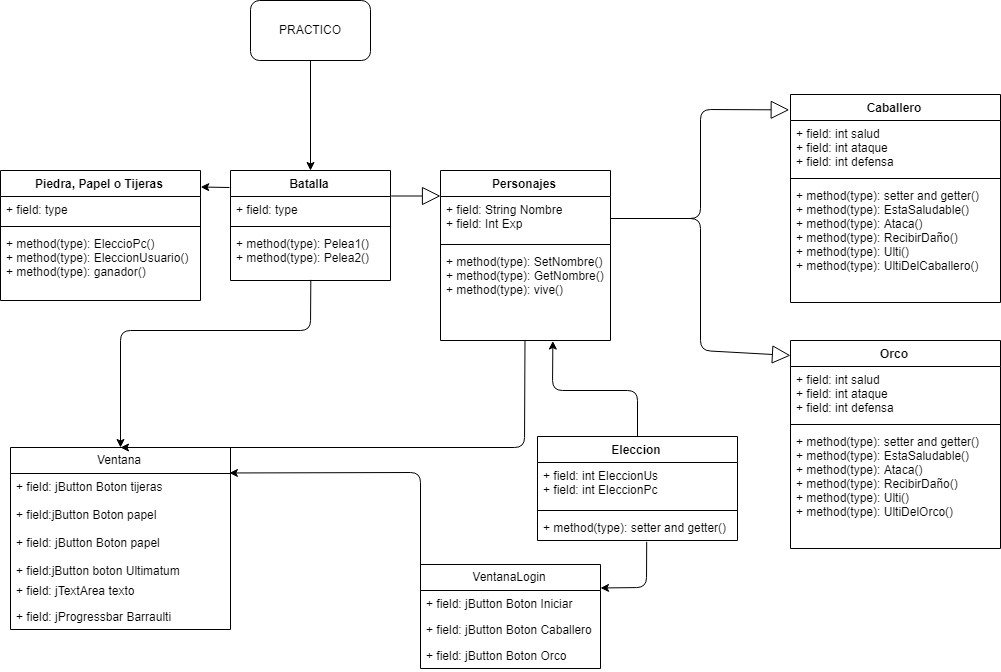

The diagram above was exported from draw.io. Its source (the exported page's mxGraphModel, read from the mxfile embedded in the PNG):
<mxGraphModel dx="1736" dy="802" grid="1" gridSize="10" guides="1" tooltips="1" connect="1" arrows="1" fold="1" page="1" pageScale="1" pageWidth="827" pageHeight="1169" math="0" shadow="0">
  <root>
    <mxCell id="0" />
    <mxCell id="1" parent="0" />
    <mxCell id="F015DcPwTAI34dVfYLOv-1" value="PRACTICO" style="rounded=1;whiteSpace=wrap;html=1;" vertex="1" parent="1">
      <mxGeometry x="340" y="270" width="120" height="60" as="geometry" />
    </mxCell>
    <mxCell id="F015DcPwTAI34dVfYLOv-8" value="" style="endArrow=classic;html=1;exitX=0.5;exitY=1;exitDx=0;exitDy=0;entryX=0.5;entryY=0;entryDx=0;entryDy=0;" edge="1" parent="1" source="F015DcPwTAI34dVfYLOv-1" target="F015DcPwTAI34dVfYLOv-57">
      <mxGeometry width="50" height="50" relative="1" as="geometry">
        <mxPoint x="470" y="380" as="sourcePoint" />
        <mxPoint x="440" y="410" as="targetPoint" />
      </mxGeometry>
    </mxCell>
    <mxCell id="F015DcPwTAI34dVfYLOv-16" value="" style="endArrow=classic;html=1;entryX=1.001;entryY=0.127;entryDx=0;entryDy=0;entryPerimeter=0;" edge="1" parent="1" target="F015DcPwTAI34dVfYLOv-52">
      <mxGeometry width="50" height="50" relative="1" as="geometry">
        <mxPoint x="319" y="457" as="sourcePoint" />
        <mxPoint x="291" y="460" as="targetPoint" />
      </mxGeometry>
    </mxCell>
    <mxCell id="F015DcPwTAI34dVfYLOv-52" value="Piedra, Papel o Tijeras" style="swimlane;fontStyle=1;align=center;verticalAlign=top;childLayout=stackLayout;horizontal=1;startSize=26;horizontalStack=0;resizeParent=1;resizeParentMax=0;resizeLast=0;collapsible=1;marginBottom=0;" vertex="1" parent="1">
      <mxGeometry x="90" y="440" width="200" height="130" as="geometry" />
    </mxCell>
    <mxCell id="F015DcPwTAI34dVfYLOv-53" value="+ field: type" style="text;strokeColor=none;fillColor=none;align=left;verticalAlign=top;spacingLeft=4;spacingRight=4;overflow=hidden;rotatable=0;points=[[0,0.5],[1,0.5]];portConstraint=eastwest;" vertex="1" parent="F015DcPwTAI34dVfYLOv-52">
      <mxGeometry y="26" width="200" height="26" as="geometry" />
    </mxCell>
    <mxCell id="F015DcPwTAI34dVfYLOv-54" value="" style="line;strokeWidth=1;fillColor=none;align=left;verticalAlign=middle;spacingTop=-1;spacingLeft=3;spacingRight=3;rotatable=0;labelPosition=right;points=[];portConstraint=eastwest;" vertex="1" parent="F015DcPwTAI34dVfYLOv-52">
      <mxGeometry y="52" width="200" height="8" as="geometry" />
    </mxCell>
    <mxCell id="F015DcPwTAI34dVfYLOv-55" value="+ method(type): EleccioPc()&#10;+ method(type): EleccionUsuario()&#10;+ method(type): ganador()" style="text;strokeColor=none;fillColor=none;align=left;verticalAlign=top;spacingLeft=4;spacingRight=4;overflow=hidden;rotatable=0;points=[[0,0.5],[1,0.5]];portConstraint=eastwest;" vertex="1" parent="F015DcPwTAI34dVfYLOv-52">
      <mxGeometry y="60" width="200" height="70" as="geometry" />
    </mxCell>
    <mxCell id="F015DcPwTAI34dVfYLOv-57" value="Batalla" style="swimlane;fontStyle=1;align=center;verticalAlign=top;childLayout=stackLayout;horizontal=1;startSize=26;horizontalStack=0;resizeParent=1;resizeParentMax=0;resizeLast=0;collapsible=1;marginBottom=0;" vertex="1" parent="1">
      <mxGeometry x="320" y="440" width="160" height="110" as="geometry" />
    </mxCell>
    <mxCell id="F015DcPwTAI34dVfYLOv-58" value="+ field: type" style="text;strokeColor=none;fillColor=none;align=left;verticalAlign=top;spacingLeft=4;spacingRight=4;overflow=hidden;rotatable=0;points=[[0,0.5],[1,0.5]];portConstraint=eastwest;" vertex="1" parent="F015DcPwTAI34dVfYLOv-57">
      <mxGeometry y="26" width="160" height="26" as="geometry" />
    </mxCell>
    <mxCell id="F015DcPwTAI34dVfYLOv-59" value="" style="line;strokeWidth=1;fillColor=none;align=left;verticalAlign=middle;spacingTop=-1;spacingLeft=3;spacingRight=3;rotatable=0;labelPosition=right;points=[];portConstraint=eastwest;" vertex="1" parent="F015DcPwTAI34dVfYLOv-57">
      <mxGeometry y="52" width="160" height="8" as="geometry" />
    </mxCell>
    <mxCell id="F015DcPwTAI34dVfYLOv-60" value="+ method(type): Pelea1()&#10;+ method(type): Pelea2()" style="text;strokeColor=none;fillColor=none;align=left;verticalAlign=top;spacingLeft=4;spacingRight=4;overflow=hidden;rotatable=0;points=[[0,0.5],[1,0.5]];portConstraint=eastwest;" vertex="1" parent="F015DcPwTAI34dVfYLOv-57">
      <mxGeometry y="60" width="160" height="50" as="geometry" />
    </mxCell>
    <mxCell id="F015DcPwTAI34dVfYLOv-62" value="Personajes" style="swimlane;fontStyle=1;align=center;verticalAlign=top;childLayout=stackLayout;horizontal=1;startSize=26;horizontalStack=0;resizeParent=1;resizeParentMax=0;resizeLast=0;collapsible=1;marginBottom=0;" vertex="1" parent="1">
      <mxGeometry x="530" y="440" width="170" height="170" as="geometry" />
    </mxCell>
    <mxCell id="F015DcPwTAI34dVfYLOv-63" value="+ field: String Nombre&#10;+ field: Int Exp" style="text;strokeColor=none;fillColor=none;align=left;verticalAlign=top;spacingLeft=4;spacingRight=4;overflow=hidden;rotatable=0;points=[[0,0.5],[1,0.5]];portConstraint=eastwest;" vertex="1" parent="F015DcPwTAI34dVfYLOv-62">
      <mxGeometry y="26" width="170" height="44" as="geometry" />
    </mxCell>
    <mxCell id="F015DcPwTAI34dVfYLOv-64" value="" style="line;strokeWidth=1;fillColor=none;align=left;verticalAlign=middle;spacingTop=-1;spacingLeft=3;spacingRight=3;rotatable=0;labelPosition=right;points=[];portConstraint=eastwest;" vertex="1" parent="F015DcPwTAI34dVfYLOv-62">
      <mxGeometry y="70" width="170" height="8" as="geometry" />
    </mxCell>
    <mxCell id="F015DcPwTAI34dVfYLOv-65" value="+ method(type): SetNombre()&#10;+ method(type): GetNombre()&#10;+ method(type): vive()" style="text;strokeColor=none;fillColor=none;align=left;verticalAlign=top;spacingLeft=4;spacingRight=4;overflow=hidden;rotatable=0;points=[[0,0.5],[1,0.5]];portConstraint=eastwest;" vertex="1" parent="F015DcPwTAI34dVfYLOv-62">
      <mxGeometry y="78" width="170" height="92" as="geometry" />
    </mxCell>
    <mxCell id="F015DcPwTAI34dVfYLOv-70" value="Caballero" style="swimlane;fontStyle=1;align=center;verticalAlign=top;childLayout=stackLayout;horizontal=1;startSize=26;horizontalStack=0;resizeParent=1;resizeParentMax=0;resizeLast=0;collapsible=1;marginBottom=0;" vertex="1" parent="1">
      <mxGeometry x="880" y="364" width="210" height="208" as="geometry" />
    </mxCell>
    <mxCell id="F015DcPwTAI34dVfYLOv-71" value="+ field: int salud&#10;+ field: int ataque&#10;+ field: int defensa" style="text;strokeColor=none;fillColor=none;align=left;verticalAlign=top;spacingLeft=4;spacingRight=4;overflow=hidden;rotatable=0;points=[[0,0.5],[1,0.5]];portConstraint=eastwest;" vertex="1" parent="F015DcPwTAI34dVfYLOv-70">
      <mxGeometry y="26" width="210" height="54" as="geometry" />
    </mxCell>
    <mxCell id="F015DcPwTAI34dVfYLOv-72" value="" style="line;strokeWidth=1;fillColor=none;align=left;verticalAlign=middle;spacingTop=-1;spacingLeft=3;spacingRight=3;rotatable=0;labelPosition=right;points=[];portConstraint=eastwest;" vertex="1" parent="F015DcPwTAI34dVfYLOv-70">
      <mxGeometry y="80" width="210" height="8" as="geometry" />
    </mxCell>
    <mxCell id="F015DcPwTAI34dVfYLOv-73" value="+ method(type): setter and getter()&#10;+ method(type): EstaSaludable()&#10;+ method(type): Ataca()&#10;+ method(type): RecibirDaño()&#10;+ method(type): Ulti()&#10;+ method(type): UltiDelCaballero()" style="text;strokeColor=none;fillColor=none;align=left;verticalAlign=top;spacingLeft=4;spacingRight=4;overflow=hidden;rotatable=0;points=[[0,0.5],[1,0.5]];portConstraint=eastwest;" vertex="1" parent="F015DcPwTAI34dVfYLOv-70">
      <mxGeometry y="88" width="210" height="120" as="geometry" />
    </mxCell>
    <mxCell id="F015DcPwTAI34dVfYLOv-74" value="Orco" style="swimlane;fontStyle=1;align=center;verticalAlign=top;childLayout=stackLayout;horizontal=1;startSize=26;horizontalStack=0;resizeParent=1;resizeParentMax=0;resizeLast=0;collapsible=1;marginBottom=0;" vertex="1" parent="1">
      <mxGeometry x="880" y="610" width="210" height="208" as="geometry" />
    </mxCell>
    <mxCell id="F015DcPwTAI34dVfYLOv-75" value="+ field: int salud&#10;+ field: int ataque&#10;+ field: int defensa" style="text;strokeColor=none;fillColor=none;align=left;verticalAlign=top;spacingLeft=4;spacingRight=4;overflow=hidden;rotatable=0;points=[[0,0.5],[1,0.5]];portConstraint=eastwest;" vertex="1" parent="F015DcPwTAI34dVfYLOv-74">
      <mxGeometry y="26" width="210" height="54" as="geometry" />
    </mxCell>
    <mxCell id="F015DcPwTAI34dVfYLOv-76" value="" style="line;strokeWidth=1;fillColor=none;align=left;verticalAlign=middle;spacingTop=-1;spacingLeft=3;spacingRight=3;rotatable=0;labelPosition=right;points=[];portConstraint=eastwest;" vertex="1" parent="F015DcPwTAI34dVfYLOv-74">
      <mxGeometry y="80" width="210" height="8" as="geometry" />
    </mxCell>
    <mxCell id="F015DcPwTAI34dVfYLOv-77" value="+ method(type): setter and getter()&#10;+ method(type): EstaSaludable()&#10;+ method(type): Ataca()&#10;+ method(type): RecibirDaño()&#10;+ method(type): Ulti()&#10;+ method(type): UltiDelOrco()" style="text;strokeColor=none;fillColor=none;align=left;verticalAlign=top;spacingLeft=4;spacingRight=4;overflow=hidden;rotatable=0;points=[[0,0.5],[1,0.5]];portConstraint=eastwest;" vertex="1" parent="F015DcPwTAI34dVfYLOv-74">
      <mxGeometry y="88" width="210" height="120" as="geometry" />
    </mxCell>
    <mxCell id="F015DcPwTAI34dVfYLOv-78" value="" style="endArrow=block;endSize=16;endFill=0;html=1;exitX=1;exitY=0.5;exitDx=0;exitDy=0;entryX=0;entryY=0.072;entryDx=0;entryDy=0;entryPerimeter=0;" edge="1" parent="1" source="F015DcPwTAI34dVfYLOv-63" target="F015DcPwTAI34dVfYLOv-74">
      <mxGeometry width="160" relative="1" as="geometry">
        <mxPoint x="710" y="620" as="sourcePoint" />
        <mxPoint x="870" y="620" as="targetPoint" />
        <Array as="points">
          <mxPoint x="790" y="488" />
          <mxPoint x="790" y="620" />
        </Array>
      </mxGeometry>
    </mxCell>
    <mxCell id="F015DcPwTAI34dVfYLOv-80" value="" style="endArrow=block;endSize=16;endFill=0;html=1;entryX=-0.006;entryY=0.074;entryDx=0;entryDy=0;exitX=1;exitY=0.5;exitDx=0;exitDy=0;entryPerimeter=0;" edge="1" parent="1" source="F015DcPwTAI34dVfYLOv-63" target="F015DcPwTAI34dVfYLOv-70">
      <mxGeometry width="160" relative="1" as="geometry">
        <mxPoint x="640" y="780" as="sourcePoint" />
        <mxPoint x="800" y="780" as="targetPoint" />
        <Array as="points">
          <mxPoint x="790" y="488" />
          <mxPoint x="790" y="379" />
        </Array>
      </mxGeometry>
    </mxCell>
    <mxCell id="F015DcPwTAI34dVfYLOv-86" value="Ventana" style="swimlane;fontStyle=0;childLayout=stackLayout;horizontal=1;startSize=26;fillColor=none;horizontalStack=0;resizeParent=1;resizeParentMax=0;resizeLast=0;collapsible=1;marginBottom=0;" vertex="1" parent="1">
      <mxGeometry x="100" y="717" width="220" height="182" as="geometry" />
    </mxCell>
    <mxCell id="F015DcPwTAI34dVfYLOv-87" value="+ field: jButton Boton tijeras&#10;&#10;+ field:jButton Boton papel&#10;&#10;+ field: jButton Boton papel&#10;&#10;+ field:jButton boton Ultimatum&#10;" style="text;strokeColor=none;fillColor=none;align=left;verticalAlign=top;spacingLeft=4;spacingRight=4;overflow=hidden;rotatable=0;points=[[0,0.5],[1,0.5]];portConstraint=eastwest;" vertex="1" parent="F015DcPwTAI34dVfYLOv-86">
      <mxGeometry y="26" width="220" height="104" as="geometry" />
    </mxCell>
    <mxCell id="F015DcPwTAI34dVfYLOv-88" value="+ field: jTextArea texto" style="text;strokeColor=none;fillColor=none;align=left;verticalAlign=top;spacingLeft=4;spacingRight=4;overflow=hidden;rotatable=0;points=[[0,0.5],[1,0.5]];portConstraint=eastwest;" vertex="1" parent="F015DcPwTAI34dVfYLOv-86">
      <mxGeometry y="130" width="220" height="26" as="geometry" />
    </mxCell>
    <mxCell id="F015DcPwTAI34dVfYLOv-89" value="+ field: jProgressbar Barraulti" style="text;strokeColor=none;fillColor=none;align=left;verticalAlign=top;spacingLeft=4;spacingRight=4;overflow=hidden;rotatable=0;points=[[0,0.5],[1,0.5]];portConstraint=eastwest;" vertex="1" parent="F015DcPwTAI34dVfYLOv-86">
      <mxGeometry y="156" width="220" height="26" as="geometry" />
    </mxCell>
    <mxCell id="F015DcPwTAI34dVfYLOv-91" value="VentanaLogin" style="swimlane;fontStyle=0;childLayout=stackLayout;horizontal=1;startSize=26;fillColor=none;horizontalStack=0;resizeParent=1;resizeParentMax=0;resizeLast=0;collapsible=1;marginBottom=0;" vertex="1" parent="1">
      <mxGeometry x="510" y="834" width="180" height="104" as="geometry" />
    </mxCell>
    <mxCell id="F015DcPwTAI34dVfYLOv-92" value="+ field: jButton Boton Iniciar" style="text;strokeColor=none;fillColor=none;align=left;verticalAlign=top;spacingLeft=4;spacingRight=4;overflow=hidden;rotatable=0;points=[[0,0.5],[1,0.5]];portConstraint=eastwest;" vertex="1" parent="F015DcPwTAI34dVfYLOv-91">
      <mxGeometry y="26" width="180" height="26" as="geometry" />
    </mxCell>
    <mxCell id="F015DcPwTAI34dVfYLOv-93" value="+ field: jButton Boton Caballero" style="text;strokeColor=none;fillColor=none;align=left;verticalAlign=top;spacingLeft=4;spacingRight=4;overflow=hidden;rotatable=0;points=[[0,0.5],[1,0.5]];portConstraint=eastwest;" vertex="1" parent="F015DcPwTAI34dVfYLOv-91">
      <mxGeometry y="52" width="180" height="26" as="geometry" />
    </mxCell>
    <mxCell id="F015DcPwTAI34dVfYLOv-94" value="+ field: jButton Boton Orco" style="text;strokeColor=none;fillColor=none;align=left;verticalAlign=top;spacingLeft=4;spacingRight=4;overflow=hidden;rotatable=0;points=[[0,0.5],[1,0.5]];portConstraint=eastwest;" vertex="1" parent="F015DcPwTAI34dVfYLOv-91">
      <mxGeometry y="78" width="180" height="26" as="geometry" />
    </mxCell>
    <mxCell id="F015DcPwTAI34dVfYLOv-96" value="" style="endArrow=classic;html=1;exitX=0.497;exitY=1.002;exitDx=0;exitDy=0;exitPerimeter=0;entryX=0.5;entryY=0;entryDx=0;entryDy=0;" edge="1" parent="1" source="F015DcPwTAI34dVfYLOv-65" target="F015DcPwTAI34dVfYLOv-86">
      <mxGeometry width="50" height="50" relative="1" as="geometry">
        <mxPoint x="580" y="690" as="sourcePoint" />
        <mxPoint x="630" y="640" as="targetPoint" />
        <Array as="points">
          <mxPoint x="614" y="717" />
        </Array>
      </mxGeometry>
    </mxCell>
    <mxCell id="F015DcPwTAI34dVfYLOv-97" value="" style="endArrow=classic;html=1;exitX=0.502;exitY=0.987;exitDx=0;exitDy=0;exitPerimeter=0;entryX=0.5;entryY=0;entryDx=0;entryDy=0;" edge="1" parent="1" source="F015DcPwTAI34dVfYLOv-60" target="F015DcPwTAI34dVfYLOv-86">
      <mxGeometry width="50" height="50" relative="1" as="geometry">
        <mxPoint x="380" y="660" as="sourcePoint" />
        <mxPoint x="430" y="610" as="targetPoint" />
        <Array as="points">
          <mxPoint x="400" y="600" />
          <mxPoint x="210" y="600" />
        </Array>
      </mxGeometry>
    </mxCell>
    <mxCell id="F015DcPwTAI34dVfYLOv-98" value="" style="endArrow=block;endSize=16;endFill=0;html=1;exitX=1.004;exitY=-0.019;exitDx=0;exitDy=0;exitPerimeter=0;entryX=0;entryY=0.15;entryDx=0;entryDy=0;entryPerimeter=0;" edge="1" parent="1" source="F015DcPwTAI34dVfYLOv-58" target="F015DcPwTAI34dVfYLOv-62">
      <mxGeometry width="160" relative="1" as="geometry">
        <mxPoint x="510" y="390" as="sourcePoint" />
        <mxPoint x="500" y="490" as="targetPoint" />
      </mxGeometry>
    </mxCell>
    <mxCell id="F015DcPwTAI34dVfYLOv-100" value="" style="endArrow=classic;html=1;exitX=0;exitY=0.25;exitDx=0;exitDy=0;entryX=0.995;entryY=-0.005;entryDx=0;entryDy=0;entryPerimeter=0;" edge="1" parent="1" source="F015DcPwTAI34dVfYLOv-91" target="F015DcPwTAI34dVfYLOv-87">
      <mxGeometry width="50" height="50" relative="1" as="geometry">
        <mxPoint x="380" y="800" as="sourcePoint" />
        <mxPoint x="324" y="743" as="targetPoint" />
        <Array as="points">
          <mxPoint x="510" y="742" />
        </Array>
      </mxGeometry>
    </mxCell>
    <mxCell id="F015DcPwTAI34dVfYLOv-101" value="Eleccion" style="swimlane;fontStyle=1;align=center;verticalAlign=top;childLayout=stackLayout;horizontal=1;startSize=26;horizontalStack=0;resizeParent=1;resizeParentMax=0;resizeLast=0;collapsible=1;marginBottom=0;" vertex="1" parent="1">
      <mxGeometry x="627" y="706" width="200" height="104" as="geometry" />
    </mxCell>
    <mxCell id="F015DcPwTAI34dVfYLOv-102" value="+ field: int EleccionUs&#10;+ field: int EleccionPc&#10;" style="text;strokeColor=none;fillColor=none;align=left;verticalAlign=top;spacingLeft=4;spacingRight=4;overflow=hidden;rotatable=0;points=[[0,0.5],[1,0.5]];portConstraint=eastwest;" vertex="1" parent="F015DcPwTAI34dVfYLOv-101">
      <mxGeometry y="26" width="200" height="44" as="geometry" />
    </mxCell>
    <mxCell id="F015DcPwTAI34dVfYLOv-103" value="" style="line;strokeWidth=1;fillColor=none;align=left;verticalAlign=middle;spacingTop=-1;spacingLeft=3;spacingRight=3;rotatable=0;labelPosition=right;points=[];portConstraint=eastwest;" vertex="1" parent="F015DcPwTAI34dVfYLOv-101">
      <mxGeometry y="70" width="200" height="8" as="geometry" />
    </mxCell>
    <mxCell id="F015DcPwTAI34dVfYLOv-104" value="+ method(type): setter and getter()" style="text;strokeColor=none;fillColor=none;align=left;verticalAlign=top;spacingLeft=4;spacingRight=4;overflow=hidden;rotatable=0;points=[[0,0.5],[1,0.5]];portConstraint=eastwest;" vertex="1" parent="F015DcPwTAI34dVfYLOv-101">
      <mxGeometry y="78" width="200" height="26" as="geometry" />
    </mxCell>
    <mxCell id="F015DcPwTAI34dVfYLOv-106" value="" style="endArrow=classic;html=1;entryX=1;entryY=-0.097;entryDx=0;entryDy=0;entryPerimeter=0;exitX=0.546;exitY=1.049;exitDx=0;exitDy=0;exitPerimeter=0;" edge="1" parent="1" source="F015DcPwTAI34dVfYLOv-104" target="F015DcPwTAI34dVfYLOv-92">
      <mxGeometry width="50" height="50" relative="1" as="geometry">
        <mxPoint x="740" y="890" as="sourcePoint" />
        <mxPoint x="790" y="840" as="targetPoint" />
        <Array as="points">
          <mxPoint x="736" y="857" />
        </Array>
      </mxGeometry>
    </mxCell>
    <mxCell id="F015DcPwTAI34dVfYLOv-107" value="" style="endArrow=classic;html=1;entryX=0.661;entryY=1.006;entryDx=0;entryDy=0;entryPerimeter=0;exitX=0.5;exitY=0;exitDx=0;exitDy=0;" edge="1" parent="1" source="F015DcPwTAI34dVfYLOv-101" target="F015DcPwTAI34dVfYLOv-65">
      <mxGeometry width="50" height="50" relative="1" as="geometry">
        <mxPoint x="700" y="690" as="sourcePoint" />
        <mxPoint x="750" y="640" as="targetPoint" />
        <Array as="points">
          <mxPoint x="727" y="660" />
          <mxPoint x="642" y="660" />
        </Array>
      </mxGeometry>
    </mxCell>
  </root>
</mxGraphModel>